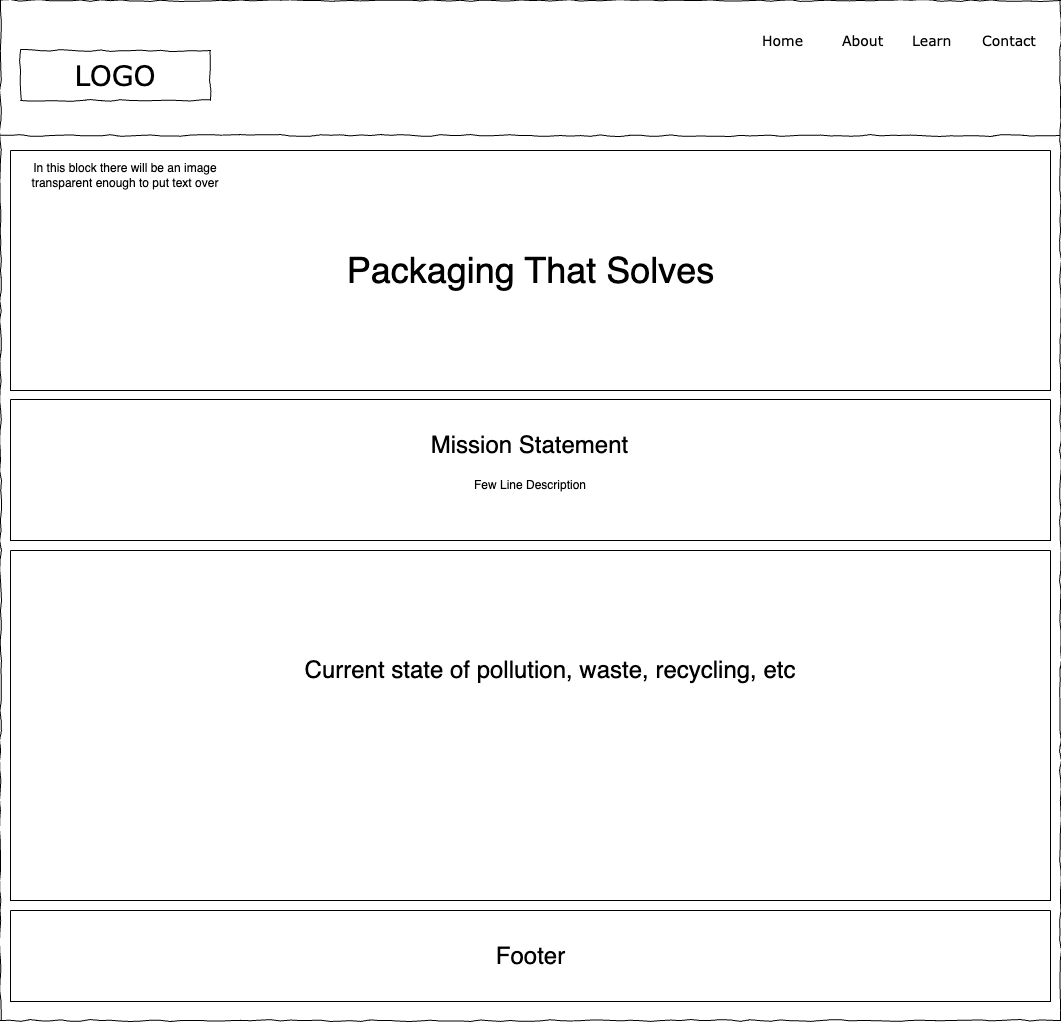

The diagram above was exported from draw.io. Its source (the exported page's mxGraphModel, read from the mxfile embedded in the PNG):
<mxGraphModel dx="1862" dy="1155" grid="1" gridSize="10" guides="1" tooltips="1" connect="1" arrows="1" fold="1" page="1" pageScale="1" pageWidth="1100" pageHeight="850" background="#ffffff" math="0" shadow="0">
  <root>
    <mxCell id="0" />
    <mxCell id="1" parent="0" />
    <mxCell id="677b7b8949515195-1" value="" style="whiteSpace=wrap;html=1;rounded=0;shadow=0;labelBackgroundColor=none;strokeColor=#000000;strokeWidth=1;fillColor=none;fontFamily=Verdana;fontSize=12;fontColor=#000000;align=center;comic=1;movable=0;resizable=0;rotatable=0;deletable=0;editable=0;locked=1;connectable=0;" parent="1" vertex="1">
      <mxGeometry x="20" y="10" width="1060" height="1020" as="geometry" />
    </mxCell>
    <mxCell id="677b7b8949515195-2" value="LOGO" style="whiteSpace=wrap;html=1;rounded=0;shadow=0;labelBackgroundColor=none;strokeWidth=1;fontFamily=Verdana;fontSize=28;align=center;comic=1;" parent="1" vertex="1">
      <mxGeometry x="40" y="60" width="190" height="50" as="geometry" />
    </mxCell>
    <mxCell id="677b7b8949515195-4" value="Home" style="text;html=1;points=[];align=left;verticalAlign=top;spacingTop=-4;fontSize=14;fontFamily=Verdana" parent="1" vertex="1">
      <mxGeometry x="780" y="40" width="60" height="20" as="geometry" />
    </mxCell>
    <mxCell id="677b7b8949515195-5" value="About" style="text;html=1;points=[];align=left;verticalAlign=top;spacingTop=-4;fontSize=14;fontFamily=Verdana" parent="1" vertex="1">
      <mxGeometry x="860" y="40" width="60" height="20" as="geometry" />
    </mxCell>
    <mxCell id="677b7b8949515195-6" value="Learn" style="text;html=1;points=[];align=left;verticalAlign=top;spacingTop=-4;fontSize=14;fontFamily=Verdana" parent="1" vertex="1">
      <mxGeometry x="930" y="40" width="60" height="20" as="geometry" />
    </mxCell>
    <mxCell id="677b7b8949515195-7" value="Contact" style="text;html=1;points=[];align=left;verticalAlign=top;spacingTop=-4;fontSize=14;fontFamily=Verdana" parent="1" vertex="1">
      <mxGeometry x="1000" y="40" width="60" height="20" as="geometry" />
    </mxCell>
    <mxCell id="677b7b8949515195-9" value="" style="line;strokeWidth=1;html=1;rounded=0;shadow=0;labelBackgroundColor=none;fillColor=none;fontFamily=Verdana;fontSize=14;fontColor=#000000;align=center;comic=1;" parent="1" vertex="1">
      <mxGeometry x="20" y="140" width="1060" height="10" as="geometry" />
    </mxCell>
    <mxCell id="5QxpCPEtBschXjaqYnEr-2" value="" style="swimlane;startSize=0;fillColor=#D9FFE5;" vertex="1" parent="1">
      <mxGeometry x="30" y="160" width="1040" height="240" as="geometry" />
    </mxCell>
    <mxCell id="5QxpCPEtBschXjaqYnEr-5" value="&lt;font style=&quot;font-size: 36px;&quot;&gt;Packaging That Solves&lt;/font&gt;" style="text;strokeColor=none;align=center;fillColor=none;html=1;verticalAlign=middle;whiteSpace=wrap;rounded=0;" vertex="1" parent="5QxpCPEtBschXjaqYnEr-2">
      <mxGeometry x="309" y="105" width="423" height="30" as="geometry" />
    </mxCell>
    <mxCell id="5QxpCPEtBschXjaqYnEr-4" value="In this block there will be an image transparent enough to put text over" style="text;strokeColor=none;align=center;fillColor=none;html=1;verticalAlign=middle;whiteSpace=wrap;rounded=0;" vertex="1" parent="1">
      <mxGeometry x="50" y="170" width="190" height="30" as="geometry" />
    </mxCell>
    <mxCell id="5QxpCPEtBschXjaqYnEr-6" value="" style="swimlane;startSize=0;fillColor=#D9FFE5;" vertex="1" parent="1">
      <mxGeometry x="30" y="409" width="1040" height="141" as="geometry" />
    </mxCell>
    <mxCell id="5QxpCPEtBschXjaqYnEr-7" value="&lt;font style=&quot;font-size: 24px;&quot;&gt;Mission Statement&lt;/font&gt;" style="text;strokeColor=none;align=center;fillColor=none;html=1;verticalAlign=middle;whiteSpace=wrap;rounded=0;" vertex="1" parent="5QxpCPEtBschXjaqYnEr-6">
      <mxGeometry x="308" y="31" width="423" height="30" as="geometry" />
    </mxCell>
    <mxCell id="5QxpCPEtBschXjaqYnEr-10" value="Few Line Description" style="text;strokeColor=none;align=center;fillColor=none;html=1;verticalAlign=middle;whiteSpace=wrap;rounded=0;" vertex="1" parent="5QxpCPEtBschXjaqYnEr-6">
      <mxGeometry x="444.75" y="71" width="149.5" height="30" as="geometry" />
    </mxCell>
    <mxCell id="5QxpCPEtBschXjaqYnEr-8" value="" style="swimlane;startSize=0;fillColor=#D9FFE5;" vertex="1" parent="1">
      <mxGeometry x="30" y="920" width="1040" height="91" as="geometry" />
    </mxCell>
    <mxCell id="5QxpCPEtBschXjaqYnEr-9" value="&lt;font style=&quot;font-size: 24px;&quot;&gt;Footer&lt;/font&gt;" style="text;strokeColor=none;align=center;fillColor=none;html=1;verticalAlign=middle;whiteSpace=wrap;rounded=0;" vertex="1" parent="5QxpCPEtBschXjaqYnEr-8">
      <mxGeometry x="309" y="31" width="423" height="30" as="geometry" />
    </mxCell>
    <mxCell id="5QxpCPEtBschXjaqYnEr-11" value="&lt;font style=&quot;font-size: 24px;&quot;&gt;Current state of pollution, waste, recycling, etc&lt;/font&gt;" style="text;strokeColor=none;align=center;fillColor=none;html=1;verticalAlign=middle;whiteSpace=wrap;rounded=0;" vertex="1" parent="1">
      <mxGeometry x="320" y="665" width="500" height="30" as="geometry" />
    </mxCell>
    <mxCell id="5QxpCPEtBschXjaqYnEr-12" value="" style="swimlane;startSize=0;fillColor=#D9FFE5;" vertex="1" parent="1">
      <mxGeometry x="30" y="560" width="1040" height="350" as="geometry" />
    </mxCell>
  </root>
</mxGraphModel>